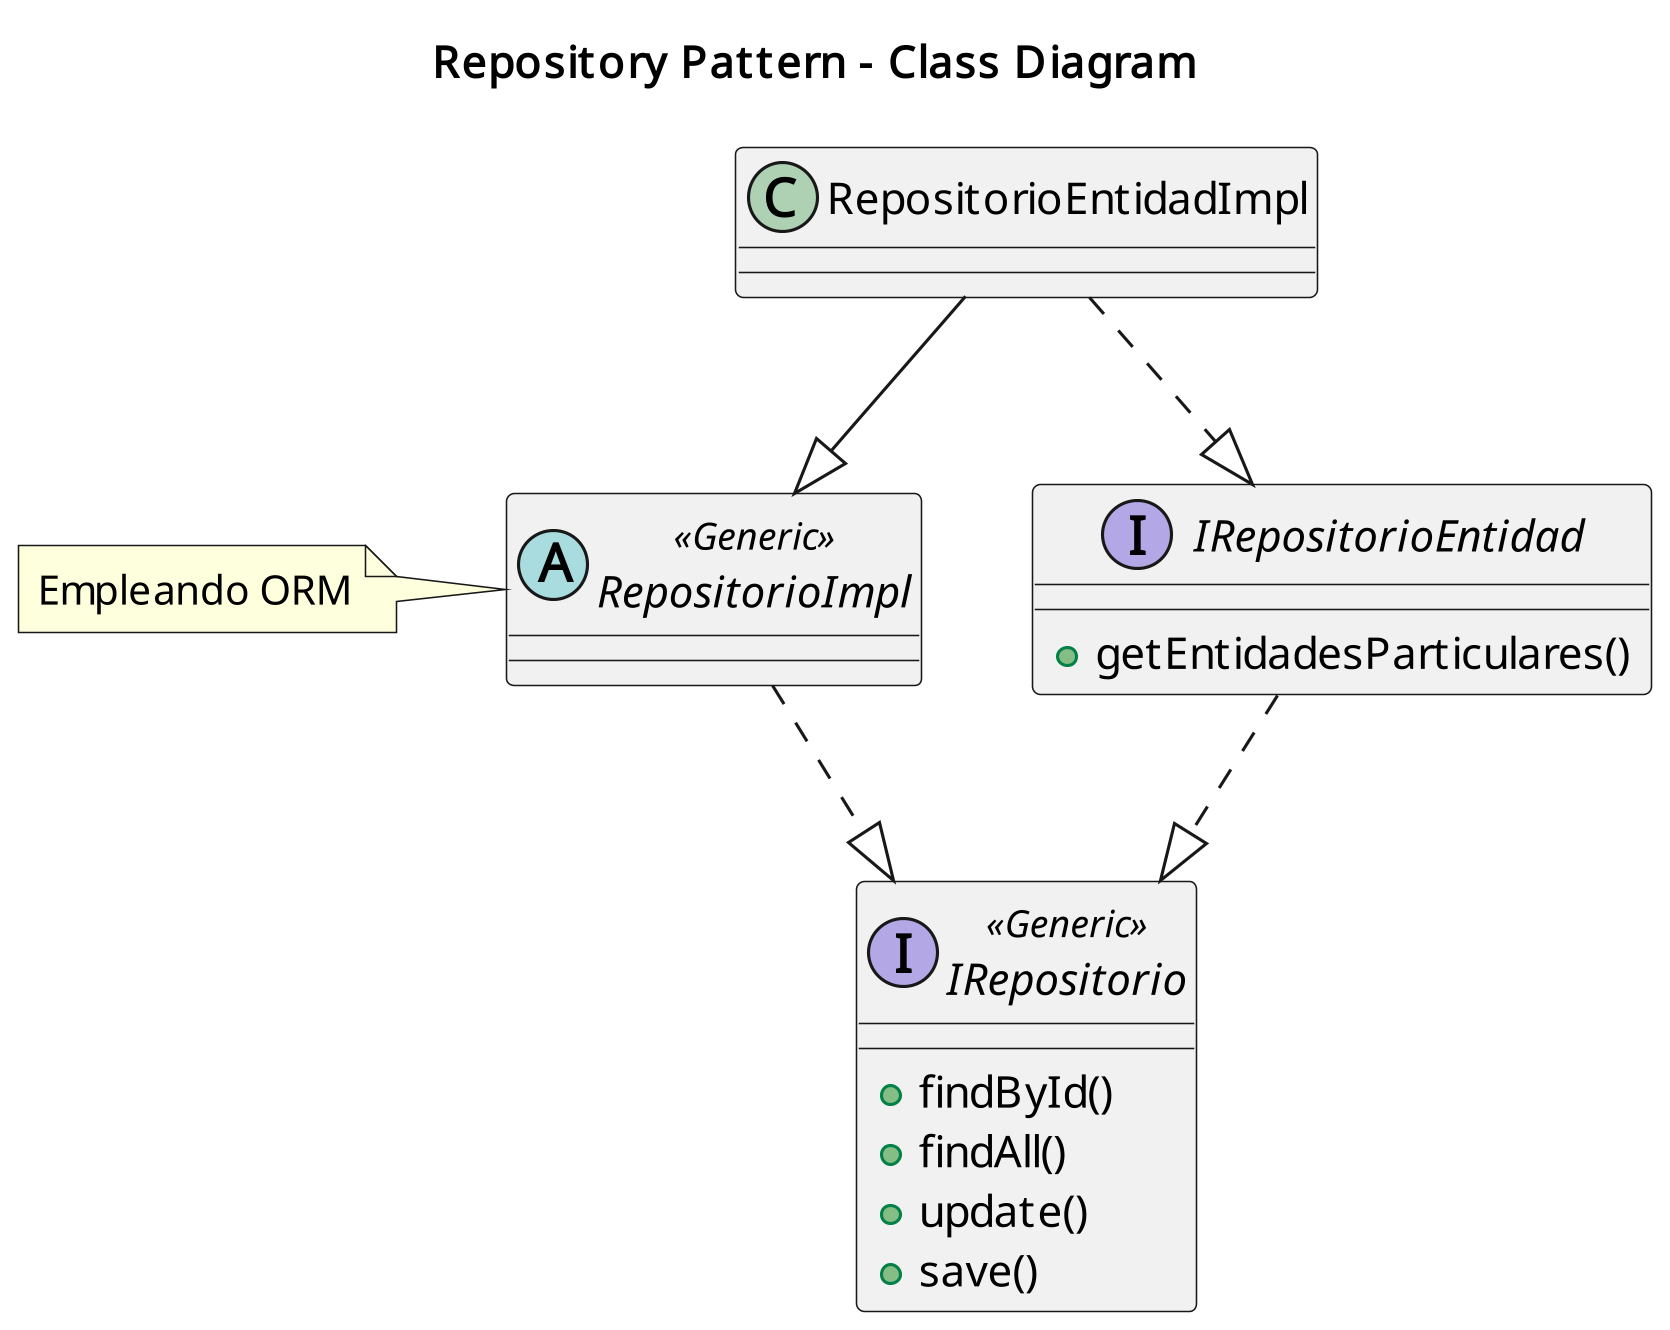

The diagram above was rendered by PlantUML. Its source (embedded in the PNG):
@startuml CLASS_repository_less
skinparam dpi 300

title Repository Pattern - Class Diagram


interface IRepositorio << Generic >>{
    + findById()
    + findAll()
    + update()
    + save()
}
interface IRepositorioEntidad{
    + getEntidadesParticulares()
}
abstract RepositorioImpl << Generic >>{
}
note left: Empleando ORM
class RepositorioEntidadImpl{
}

IRepositorioEntidad ..|> IRepositorio
RepositorioImpl ..|> IRepositorio
RepositorioEntidadImpl --|> RepositorioImpl
RepositorioEntidadImpl ..|> IRepositorioEntidad
@enduml